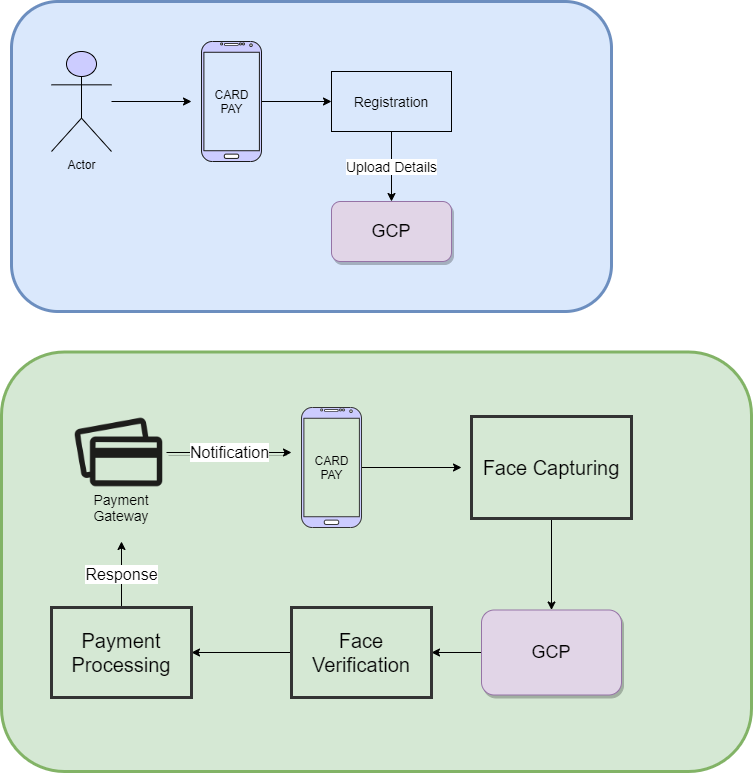

The diagram above was exported from draw.io. Its source (the exported page's mxGraphModel, read from the mxfile embedded in the PNG):
<mxGraphModel dx="868" dy="522" grid="1" gridSize="10" guides="1" tooltips="1" connect="1" arrows="1" fold="1" page="1" pageScale="1" pageWidth="827" pageHeight="1169" math="0" shadow="0">
  <root>
    <mxCell id="0" />
    <mxCell id="1" parent="0" />
    <mxCell id="_3NtZM-_W1fvhIEm25J4-38" value="" style="rounded=1;whiteSpace=wrap;html=1;fillColor=#d5e8d4;strokeWidth=3;strokeColor=#82b366;" parent="1" vertex="1">
      <mxGeometry x="20" y="360.5" width="750" height="419.5" as="geometry" />
    </mxCell>
    <mxCell id="_3NtZM-_W1fvhIEm25J4-15" value="" style="rounded=1;whiteSpace=wrap;html=1;fillColor=#dae8fc;strokeWidth=3;strokeColor=#6c8ebf;" parent="1" vertex="1">
      <mxGeometry x="30" y="10" width="600" height="310" as="geometry" />
    </mxCell>
    <mxCell id="_3NtZM-_W1fvhIEm25J4-5" value="" style="edgeStyle=orthogonalEdgeStyle;rounded=0;orthogonalLoop=1;jettySize=auto;html=1;" parent="1" source="_3NtZM-_W1fvhIEm25J4-1" edge="1">
      <mxGeometry relative="1" as="geometry">
        <mxPoint x="210" y="110" as="targetPoint" />
      </mxGeometry>
    </mxCell>
    <mxCell id="_3NtZM-_W1fvhIEm25J4-1" value="Actor" style="shape=umlActor;verticalLabelPosition=bottom;verticalAlign=top;html=1;outlineConnect=0;fillColor=#CCCCFF;" parent="1" vertex="1">
      <mxGeometry x="70" y="60" width="60" height="100" as="geometry" />
    </mxCell>
    <mxCell id="_3NtZM-_W1fvhIEm25J4-6" style="edgeStyle=orthogonalEdgeStyle;rounded=0;orthogonalLoop=1;jettySize=auto;html=1;entryX=0;entryY=0.5;entryDx=0;entryDy=0;" parent="1" source="_3NtZM-_W1fvhIEm25J4-2" target="_3NtZM-_W1fvhIEm25J4-3" edge="1">
      <mxGeometry relative="1" as="geometry" />
    </mxCell>
    <mxCell id="_3NtZM-_W1fvhIEm25J4-2" value="" style="verticalLabelPosition=bottom;verticalAlign=top;html=1;shadow=0;dashed=0;strokeWidth=1;shape=mxgraph.android.phone2;strokeColor=#1A1A1A;fillColor=#CCCCFF;" parent="1" vertex="1">
      <mxGeometry x="220" y="50" width="60" height="120" as="geometry" />
    </mxCell>
    <mxCell id="_3NtZM-_W1fvhIEm25J4-13" value="&lt;font style=&quot;font-size: 14px&quot;&gt;Upload Details&lt;/font&gt;" style="edgeStyle=orthogonalEdgeStyle;rounded=0;orthogonalLoop=1;jettySize=auto;html=1;" parent="1" source="_3NtZM-_W1fvhIEm25J4-3" edge="1">
      <mxGeometry relative="1" as="geometry">
        <mxPoint x="409.9999999999998" y="210" as="targetPoint" />
      </mxGeometry>
    </mxCell>
    <mxCell id="_3NtZM-_W1fvhIEm25J4-3" value="&lt;font style=&quot;font-size: 14px&quot;&gt;Registration&lt;/font&gt;" style="rounded=0;whiteSpace=wrap;html=1;fillColor=none;" parent="1" vertex="1">
      <mxGeometry x="350" y="80" width="120" height="60" as="geometry" />
    </mxCell>
    <mxCell id="_3NtZM-_W1fvhIEm25J4-11" value="CARD&lt;br&gt;PAY" style="text;html=1;align=center;verticalAlign=middle;resizable=0;points=[];autosize=1;" parent="1" vertex="1">
      <mxGeometry x="225" y="95" width="50" height="30" as="geometry" />
    </mxCell>
    <mxCell id="_3NtZM-_W1fvhIEm25J4-12" value="&lt;font style=&quot;font-size: 18px&quot;&gt;GCP&lt;/font&gt;" style="rounded=1;whiteSpace=wrap;html=1;strokeColor=#9673a6;fillColor=#e1d5e7;shadow=1;sketch=0;glass=0;" parent="1" vertex="1">
      <mxGeometry x="350" y="210" width="120" height="60" as="geometry" />
    </mxCell>
    <mxCell id="_3NtZM-_W1fvhIEm25J4-36" style="edgeStyle=orthogonalEdgeStyle;rounded=0;orthogonalLoop=1;jettySize=auto;html=1;fontSize=16;" parent="1" source="_3NtZM-_W1fvhIEm25J4-17" edge="1">
      <mxGeometry relative="1" as="geometry">
        <mxPoint x="480" y="476" as="targetPoint" />
      </mxGeometry>
    </mxCell>
    <mxCell id="_3NtZM-_W1fvhIEm25J4-17" value="" style="verticalLabelPosition=bottom;verticalAlign=top;html=1;shadow=0;dashed=0;strokeWidth=1;shape=mxgraph.android.phone2;strokeColor=#333333;fillColor=#CCCCFF;" parent="1" vertex="1">
      <mxGeometry x="320" y="416" width="60" height="120" as="geometry" />
    </mxCell>
    <mxCell id="_3NtZM-_W1fvhIEm25J4-42" value="Notification" style="edgeStyle=orthogonalEdgeStyle;rounded=0;orthogonalLoop=1;jettySize=auto;html=1;fontSize=16;shadow=1;" parent="1" source="_3NtZM-_W1fvhIEm25J4-19" edge="1">
      <mxGeometry relative="1" as="geometry">
        <mxPoint x="310" y="461" as="targetPoint" />
      </mxGeometry>
    </mxCell>
    <mxCell id="_3NtZM-_W1fvhIEm25J4-19" value="" style="shape=image;html=1;verticalAlign=top;verticalLabelPosition=bottom;labelBackgroundColor=#ffffff;imageAspect=0;aspect=fixed;image=https://cdn0.iconfinder.com/data/icons/elasto-online-store/26/00-ELASTOFONT-STORE-READY_cards-128.png;strokeColor=#66FF66;strokeWidth=3;fillColor=none;" parent="1" vertex="1">
      <mxGeometry x="90" y="412" width="95" height="98" as="geometry" />
    </mxCell>
    <mxCell id="_3NtZM-_W1fvhIEm25J4-20" value="Pa&lt;font style=&quot;font-size: 14px;&quot;&gt;y&lt;/font&gt;ment Gateway" style="text;html=1;strokeColor=none;fillColor=none;align=center;verticalAlign=middle;whiteSpace=wrap;rounded=0;fontSize=14;" parent="1" vertex="1">
      <mxGeometry x="120" y="504" width="40" height="23" as="geometry" />
    </mxCell>
    <mxCell id="_3NtZM-_W1fvhIEm25J4-37" style="edgeStyle=orthogonalEdgeStyle;rounded=0;orthogonalLoop=1;jettySize=auto;html=1;entryX=0.5;entryY=0;entryDx=0;entryDy=0;fontSize=16;" parent="1" source="_3NtZM-_W1fvhIEm25J4-22" target="_3NtZM-_W1fvhIEm25J4-23" edge="1">
      <mxGeometry relative="1" as="geometry" />
    </mxCell>
    <mxCell id="_3NtZM-_W1fvhIEm25J4-22" value="Face Capturing" style="rounded=0;whiteSpace=wrap;html=1;strokeColor=#333333;strokeWidth=3;fillColor=none;fontSize=20;" parent="1" vertex="1">
      <mxGeometry x="490" y="425" width="160" height="102" as="geometry" />
    </mxCell>
    <mxCell id="_3NtZM-_W1fvhIEm25J4-31" style="edgeStyle=orthogonalEdgeStyle;rounded=0;orthogonalLoop=1;jettySize=auto;html=1;entryX=1;entryY=0.5;entryDx=0;entryDy=0;fontSize=20;" parent="1" source="_3NtZM-_W1fvhIEm25J4-23" target="_3NtZM-_W1fvhIEm25J4-25" edge="1">
      <mxGeometry relative="1" as="geometry" />
    </mxCell>
    <mxCell id="_3NtZM-_W1fvhIEm25J4-23" value="&lt;font style=&quot;font-size: 18px&quot;&gt;GCP&lt;/font&gt;" style="rounded=1;whiteSpace=wrap;html=1;strokeColor=#9673a6;fillColor=#e1d5e7;shadow=1;sketch=0;glass=0;" parent="1" vertex="1">
      <mxGeometry x="500" y="618.5" width="140" height="85" as="geometry" />
    </mxCell>
    <mxCell id="_3NtZM-_W1fvhIEm25J4-33" style="edgeStyle=orthogonalEdgeStyle;rounded=0;orthogonalLoop=1;jettySize=auto;html=1;fontSize=20;" parent="1" source="_3NtZM-_W1fvhIEm25J4-25" target="_3NtZM-_W1fvhIEm25J4-27" edge="1">
      <mxGeometry relative="1" as="geometry" />
    </mxCell>
    <mxCell id="_3NtZM-_W1fvhIEm25J4-25" value="Face Verification" style="rounded=0;whiteSpace=wrap;html=1;strokeColor=#333333;strokeWidth=3;fillColor=none;fontSize=20;" parent="1" vertex="1">
      <mxGeometry x="310" y="616" width="140" height="90" as="geometry" />
    </mxCell>
    <mxCell id="_3NtZM-_W1fvhIEm25J4-34" value="Response" style="edgeStyle=orthogonalEdgeStyle;rounded=0;orthogonalLoop=1;jettySize=auto;html=1;fontSize=16;" parent="1" source="_3NtZM-_W1fvhIEm25J4-27" edge="1">
      <mxGeometry relative="1" as="geometry">
        <mxPoint x="140" y="550" as="targetPoint" />
      </mxGeometry>
    </mxCell>
    <mxCell id="_3NtZM-_W1fvhIEm25J4-27" value="Payment Processing" style="rounded=0;whiteSpace=wrap;html=1;strokeColor=#333333;strokeWidth=3;fillColor=none;fontSize=20;" parent="1" vertex="1">
      <mxGeometry x="70" y="616" width="140" height="90" as="geometry" />
    </mxCell>
    <mxCell id="_3NtZM-_W1fvhIEm25J4-43" value="CARD&lt;br&gt;PAY" style="text;html=1;align=center;verticalAlign=middle;resizable=0;points=[];autosize=1;" parent="1" vertex="1">
      <mxGeometry x="325" y="461" width="50" height="30" as="geometry" />
    </mxCell>
  </root>
</mxGraphModel>